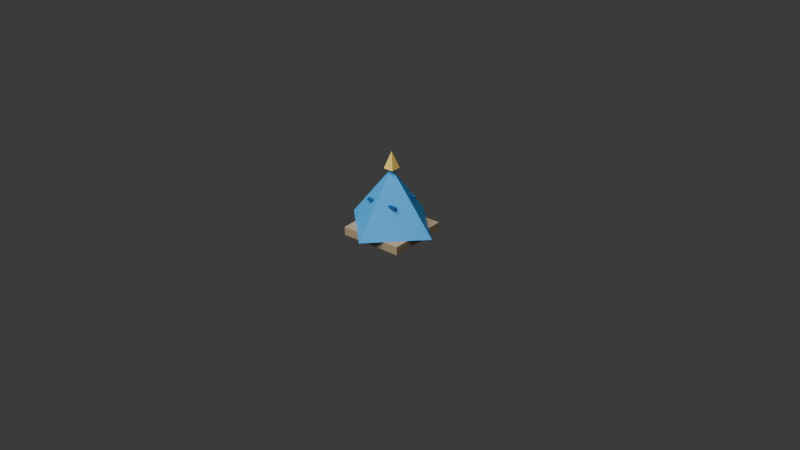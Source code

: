 # Source: city-module-roof-tile.blend  (saved by Blender 4.5.91; exported with 4.5.12 LTS)
import bpy
from mathutils import Matrix  # noqa: F401  (used for matrix-valued properties, if any)

bpy.ops.wm.read_factory_settings(use_empty=True)
scene = bpy.context.scene
scene.name = 'Scene'

# ---- collections
col_collection = bpy.data.collections.new('Collection'); scene.collection.children.link(col_collection)

# ---- materials (node trees are filled in below, after node groups)
mat_city_shadow_stone = bpy.data.materials.new('city_shadow_stone')
mat_city_roof_highlight_blue = bpy.data.materials.new('city_roof_highlight_blue')
mat_city_gold_trim = bpy.data.materials.new('city_gold_trim')
mat_city_roof_shadow_blue = bpy.data.materials.new('city_roof_shadow_blue')

# ---- material node trees
mat_city_shadow_stone.use_nodes = True; mat_city_shadow_stone.node_tree.nodes.clear()
_N = mat_city_shadow_stone.node_tree.nodes; _L = mat_city_shadow_stone.node_tree.links
n0 = _N.new('ShaderNodeBsdfPrincipled'); n0.name = 'Principled BSDF'; n0.location = (-200, 100)
n0.inputs[0].default_value = (0.42, 0.32, 0.2, 1.0)
n0.inputs[2].default_value = 0.88
n1 = _N.new('ShaderNodeOutputMaterial'); n1.name = 'Material Output'; n1.location = (200, 100)
_L.new(n0.outputs[0], n1.inputs[0])
n1.is_active_output = True
mat_city_roof_highlight_blue.use_nodes = True; mat_city_roof_highlight_blue.node_tree.nodes.clear()
_N = mat_city_roof_highlight_blue.node_tree.nodes; _L = mat_city_roof_highlight_blue.node_tree.links
n0 = _N.new('ShaderNodeBsdfPrincipled'); n0.name = 'Principled BSDF'; n0.location = (-200, 100)
n0.inputs[0].default_value = (0.05, 0.42, 0.92, 1.0)
n0.inputs[2].default_value = 0.52
n1 = _N.new('ShaderNodeOutputMaterial'); n1.name = 'Material Output'; n1.location = (200, 100)
_L.new(n0.outputs[0], n1.inputs[0])
n1.is_active_output = True
mat_city_gold_trim.use_nodes = True; mat_city_gold_trim.node_tree.nodes.clear()
_N = mat_city_gold_trim.node_tree.nodes; _L = mat_city_gold_trim.node_tree.links
n0 = _N.new('ShaderNodeBsdfPrincipled'); n0.name = 'Principled BSDF'; n0.location = (-200, 100)
n0.inputs[0].default_value = (0.95, 0.68, 0.16, 1.0)
n0.inputs[2].default_value = 0.48
n1 = _N.new('ShaderNodeOutputMaterial'); n1.name = 'Material Output'; n1.location = (200, 100)
_L.new(n0.outputs[0], n1.inputs[0])
n1.is_active_output = True
mat_city_roof_shadow_blue.use_nodes = True; mat_city_roof_shadow_blue.node_tree.nodes.clear()
_N = mat_city_roof_shadow_blue.node_tree.nodes; _L = mat_city_roof_shadow_blue.node_tree.links
n0 = _N.new('ShaderNodeBsdfPrincipled'); n0.name = 'Principled BSDF'; n0.location = (-200, 100)
n0.inputs[0].default_value = (0.01, 0.11, 0.32, 1.0)
n0.inputs[2].default_value = 0.66
n1 = _N.new('ShaderNodeOutputMaterial'); n1.name = 'Material Output'; n1.location = (200, 100)
_L.new(n0.outputs[0], n1.inputs[0])
n1.is_active_output = True

# ---- world
world_world = bpy.data.worlds.new('World'); scene.world = world_world
world_world.use_nodes = True; world_world.node_tree.nodes.clear()
_N = world_world.node_tree.nodes; _L = world_world.node_tree.links
n0 = _N.new('ShaderNodeOutputWorld'); n0.name = 'World Output'; n0.location = (200, 100)
n1 = _N.new('ShaderNodeBackground'); n1.name = 'Background'; n1.location = (-200, 100)
n1.inputs[0].default_value = (0.05088, 0.05088, 0.05088, 1.0)
_L.new(n1.outputs[0], n0.inputs[0])
n0.is_active_output = True
world_world.color = (0.05088, 0.05088, 0.05088)
world_world.sun_shadow_jitter_overblur = 0.0

# ---- cameras
cam_camera = bpy.data.cameras.new('Camera')

# ---- lights
light_area = bpy.data.lights.new('Area', 'AREA')
light_area.energy = 350.0
light_area.size = 4.0
light_area.size_y = 1.0

# ---- meshes
me_cube = bpy.data.meshes.new('Cube')
me_cube.from_pydata([(-0.15, -0.15, -0.02), (-0.15, -0.15, 0.02), (-0.15, 0.15, -0.02), (-0.15, 0.15, 0.02), (0.15, -0.15, -0.02), (0.15, -0.15, 0.02), (0.15, 0.15, -0.02), (0.15, 0.15, 0.02)], [], [(0, 1, 3, 2), (2, 3, 7, 6), (6, 7, 5, 4), (4, 5, 1, 0), (2, 6, 4, 0), (7, 3, 1, 5)])
_uv = me_cube.uv_layers.new(name='UVMap')
_uv.uv.foreach_set('vector', [0.375, 0.0, 0.625, 0.0, 0.625, 0.25, 0.375, 0.25, 0.375, 0.25, 0.625, 0.25, 0.625, 0.5, 0.375, 0.5, 0.375, 0.5, 0.625, 0.5, 0.625, 0.75, 0.375, 0.75, 0.375, 0.75, 0.625, 0.75, 0.625, 1.0, 0.375, 1.0, 0.125, 0.5, 0.375, 0.5, 0.375, 0.75, 0.125, 0.75, 0.625, 0.5, 0.875, 0.5, 0.875, 0.75, 0.625, 0.75])
me_cube.materials.append(mat_city_shadow_stone)
me_cube.update()
me_module_roof_tile_blue_pyramid = bpy.data.meshes.new('module_roof_tile_blue_pyramid')
me_module_roof_tile_blue_pyramid.from_pydata([(-0.16, -0.16, 0.0), (0.16, -0.16, 0.0), (0.16, 0.16, 0.0), (-0.16, 0.16, 0.0), (0.0, 0.0, 0.28)], [], [(0, 1, 2, 3), (0, 1, 4), (1, 2, 4), (2, 3, 4), (3, 0, 4)])
me_module_roof_tile_blue_pyramid.materials.append(mat_city_roof_highlight_blue)
me_module_roof_tile_blue_pyramid.update()
me_cone = bpy.data.meshes.new('Cone')
me_cone.from_pydata([(0.0, 0.035, -0.04), (0.035, 0.0, -0.04), (0.0, -0.035, -0.04), (-0.035, 0.0, -0.04), (0.0, 0.0, 0.04)], [], [(0, 4, 1), (1, 4, 2), (0, 1, 2, 3), (2, 4, 3), (3, 4, 0)])
_uv = me_cone.uv_layers.new(name='UVMap')
_uv.uv.foreach_set('vector', [0.25, 0.49, 0.25, 0.25, 0.49, 0.25, 0.49, 0.25, 0.25, 0.25, 0.25, 0.01, 0.75, 0.49, 0.99, 0.25, 0.75, 0.01, 0.51, 0.25, 0.25, 0.01, 0.25, 0.25, 0.01, 0.25, 0.01, 0.25, 0.25, 0.25, 0.25, 0.49])
me_cone.materials.append(mat_city_gold_trim)
me_cone.update()
me_cube_001 = bpy.data.meshes.new('Cube.001')
me_cube_001.from_pydata([(-0.0785, -0.006, -0.006), (-0.0785, -0.006, 0.006), (-0.0785, 0.006, -0.006), (-0.0785, 0.006, 0.006), (0.0785, -0.006, -0.006), (0.0785, -0.006, 0.006), (0.0785, 0.006, -0.006), (0.0785, 0.006, 0.006)], [], [(0, 1, 3, 2), (2, 3, 7, 6), (6, 7, 5, 4), (4, 5, 1, 0), (2, 6, 4, 0), (7, 3, 1, 5)])
_uv = me_cube_001.uv_layers.new(name='UVMap')
_uv.uv.foreach_set('vector', [0.375, 0.0, 0.625, 0.0, 0.625, 0.25, 0.375, 0.25, 0.375, 0.25, 0.625, 0.25, 0.625, 0.5, 0.375, 0.5, 0.375, 0.5, 0.625, 0.5, 0.625, 0.75, 0.375, 0.75, 0.375, 0.75, 0.625, 0.75, 0.625, 1.0, 0.375, 1.0, 0.125, 0.5, 0.375, 0.5, 0.375, 0.75, 0.125, 0.75, 0.625, 0.5, 0.875, 0.5, 0.875, 0.75, 0.625, 0.75])
me_cube_001.materials.append(mat_city_roof_shadow_blue)
me_cube_001.update()
me_cube_002 = bpy.data.meshes.new('Cube.002')
me_cube_002.from_pydata([(-0.11, -0.006, -0.006), (-0.11, -0.006, 0.006), (-0.11, 0.006, -0.006), (-0.11, 0.006, 0.006), (0.11, -0.006, -0.006), (0.11, -0.006, 0.006), (0.11, 0.006, -0.006), (0.11, 0.006, 0.006)], [], [(0, 1, 3, 2), (2, 3, 7, 6), (6, 7, 5, 4), (4, 5, 1, 0), (2, 6, 4, 0), (7, 3, 1, 5)])
_uv = me_cube_002.uv_layers.new(name='UVMap')
_uv.uv.foreach_set('vector', [0.375, 0.0, 0.625, 0.0, 0.625, 0.25, 0.375, 0.25, 0.375, 0.25, 0.625, 0.25, 0.625, 0.5, 0.375, 0.5, 0.375, 0.5, 0.625, 0.5, 0.625, 0.75, 0.375, 0.75, 0.375, 0.75, 0.625, 0.75, 0.625, 1.0, 0.375, 1.0, 0.125, 0.5, 0.375, 0.5, 0.375, 0.75, 0.125, 0.75, 0.625, 0.5, 0.875, 0.5, 0.875, 0.75, 0.625, 0.75])
me_cube_002.materials.append(mat_city_roof_shadow_blue)
me_cube_002.update()
me_cube_003 = bpy.data.meshes.new('Cube.003')
me_cube_003.from_pydata([(-0.0785, -0.006, -0.006), (-0.0785, -0.006, 0.006), (-0.0785, 0.006, -0.006), (-0.0785, 0.006, 0.006), (0.0785, -0.006, -0.006), (0.0785, -0.006, 0.006), (0.0785, 0.006, -0.006), (0.0785, 0.006, 0.006)], [], [(0, 1, 3, 2), (2, 3, 7, 6), (6, 7, 5, 4), (4, 5, 1, 0), (2, 6, 4, 0), (7, 3, 1, 5)])
_uv = me_cube_003.uv_layers.new(name='UVMap')
_uv.uv.foreach_set('vector', [0.375, 0.0, 0.625, 0.0, 0.625, 0.25, 0.375, 0.25, 0.375, 0.25, 0.625, 0.25, 0.625, 0.5, 0.375, 0.5, 0.375, 0.5, 0.625, 0.5, 0.625, 0.75, 0.375, 0.75, 0.375, 0.75, 0.625, 0.75, 0.625, 1.0, 0.375, 1.0, 0.125, 0.5, 0.375, 0.5, 0.375, 0.75, 0.125, 0.75, 0.625, 0.5, 0.875, 0.5, 0.875, 0.75, 0.625, 0.75])
me_cube_003.materials.append(mat_city_roof_shadow_blue)
me_cube_003.update()

# ---- objects
ob_module_roof_tile_stone_socket = bpy.data.objects.new('module_roof_tile_stone_socket', me_cube)
ob_module_roof_tile_blue_pyramid = bpy.data.objects.new('module_roof_tile_blue_pyramid', me_module_roof_tile_blue_pyramid)
ob_module_roof_tile_gold_tip = bpy.data.objects.new('module_roof_tile_gold_tip', me_cone)
ob_module_roof_tile_blue_rib_1 = bpy.data.objects.new('module_roof_tile_blue_rib_1', me_cube_001)
ob_module_roof_tile_blue_rib_2 = bpy.data.objects.new('module_roof_tile_blue_rib_2', me_cube_002)
ob_module_roof_tile_blue_rib_3 = bpy.data.objects.new('module_roof_tile_blue_rib_3', me_cube_003)
ob_asset_preview_key_light = bpy.data.objects.new('asset_preview_key_light', light_area)
ob_camera = bpy.data.objects.new('Camera', cam_camera)

# ---- transforms, parenting, visibility, modifiers, constraints
ob_module_roof_tile_stone_socket.location = (0.0, 0.0, 0.04)
ob_module_roof_tile_blue_pyramid.location = (0.0, 0.0, 0.06)
ob_module_roof_tile_blue_pyramid.rotation_euler = (0.0, 0.0, 0.7854)
ob_module_roof_tile_gold_tip.location = (0.0, 0.0, 0.38)
ob_module_roof_tile_gold_tip.rotation_euler = (0.0, 0.0, 0.7854)
ob_module_roof_tile_blue_rib_1.location = (0.0, -0.07, 0.193)
ob_module_roof_tile_blue_rib_2.location = (0.0, 0.0, 0.165)
ob_module_roof_tile_blue_rib_3.location = (0.0, 0.07, 0.193)
ob_asset_preview_key_light.location = (0.0, -3.0, 4.0)
ob_camera.location = (2.8, -3.4, 2.4)
ob_camera.rotation_euler = (1.082, 0.0, 0.6807)

# ---- collection membership
col_collection.objects.link(ob_module_roof_tile_stone_socket)
col_collection.objects.link(ob_module_roof_tile_blue_pyramid)
col_collection.objects.link(ob_module_roof_tile_gold_tip)
col_collection.objects.link(ob_module_roof_tile_blue_rib_1)
col_collection.objects.link(ob_module_roof_tile_blue_rib_2)
col_collection.objects.link(ob_module_roof_tile_blue_rib_3)
col_collection.objects.link(ob_asset_preview_key_light)
col_collection.objects.link(ob_camera)

# ---- scene / render settings (as saved in the file)
scene.camera = ob_camera
scene.frame_start = 1; scene.frame_end = 250; scene.frame_set(1)
scene.render.engine = 'BLENDER_EEVEE_NEXT'
bpy.context.view_layer.update()
